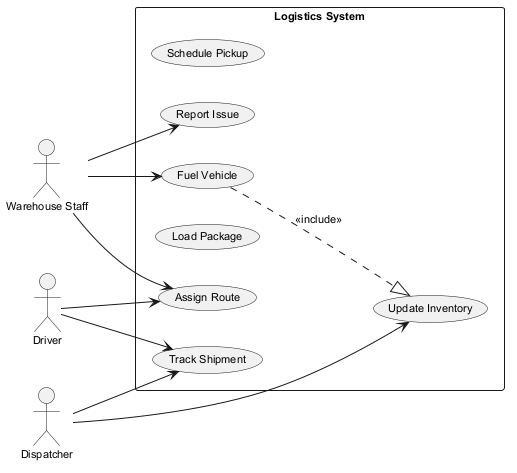

The diagram above was rendered by PlantUML. Its source (embedded in the PNG):
@startuml
skinparam backgroundColor #FFFFFF
skinparam classBackgroundColor #E8F4FA
skinparam classBorderColor #2C7DA0
skinparam defaultFontSize 11
left to right direction
actor "Warehouse Staff" as WS
actor "Driver" as D
actor "Dispatcher" as D1
rectangle "Logistics System" {
  usecase "Schedule Pickup" as UC_SchedulePickup
  usecase "Assign Route" as UC_AssignRoute
  usecase "Update Inventory" as UC_UpdateInventory
  usecase "Track Shipment" as UC_TrackShipment
  usecase "Load Package" as UC_LoadPackage
  usecase "Fuel Vehicle" as UC_FuelVehicle
  usecase "Report Issue" as UC_ReportIssue
}
WS --> UC_AssignRoute
WS --> UC_ReportIssue
WS --> UC_FuelVehicle
D --> UC_AssignRoute
D --> UC_TrackShipment
D1 --> UC_UpdateInventory
D1 --> UC_TrackShipment
UC_FuelVehicle ..|> UC_UpdateInventory : <<include>>
@enduml